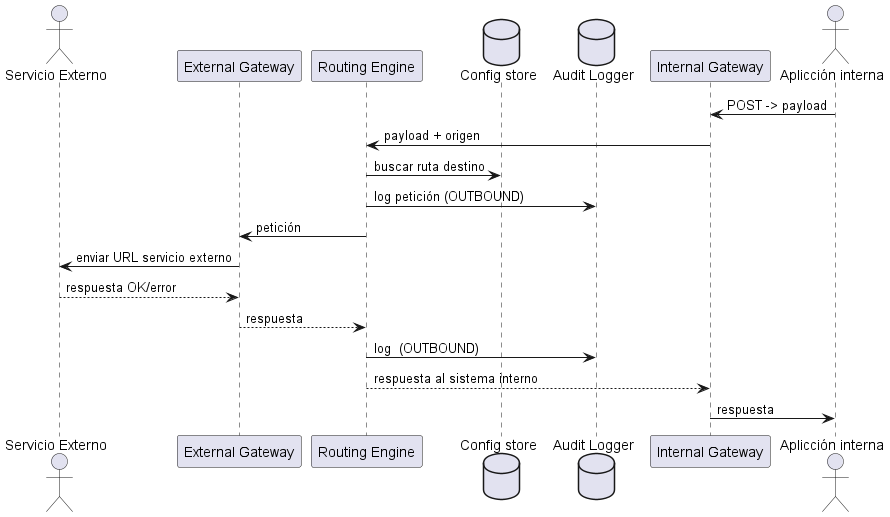

The diagram above was rendered by PlantUML. Its source (embedded in the PNG):
@startuml
actor "Servicio Externo" as SE
participant "External Gateway" as GW
participant "Routing Engine" as RE
database "Config store" as CS
database "Audit Logger" as DB
participant "Internal Gateway" as IC
actor "Aplicción interna" as AI

AI -> IC: POST -> payload
IC -> RE: payload + origen
RE -> CS: buscar ruta destino
RE -> DB: log petición (OUTBOUND)
RE -> GW: petición
GW -> SE: enviar URL servicio externo
SE --> GW: respuesta OK/error
GW --> RE: respuesta
RE -> DB: log  (OUTBOUND)
RE --> IC: respuesta al sistema interno
IC -> AI: respuesta
@enduml